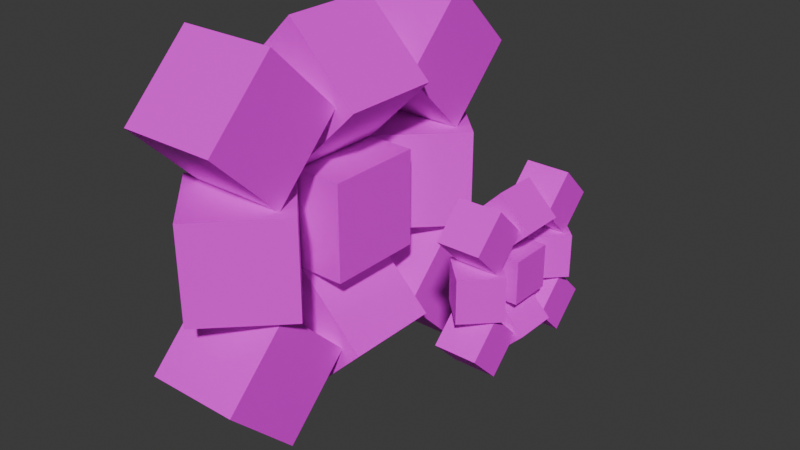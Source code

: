 # Source: Cubes.blend  (saved by Blender 4.1.23; exported with 4.5.12 LTS)
import bpy
from mathutils import Matrix  # noqa: F401  (used for matrix-valued properties, if any)

bpy.ops.wm.read_factory_settings(use_empty=True)
scene = bpy.context.scene
scene.name = 'Scene'

# ---- collections
col_foreground = bpy.data.collections.new('Foreground'); scene.collection.children.link(col_foreground)
col_background = bpy.data.collections.new('Background'); scene.collection.children.link(col_background)

# ---- images (referenced by path relative to the original .blend; pixels are not part of the script)
import os
ASSET_DIR = os.environ.get("B2B_ASSET_DIR", "")  # directory of the original .blend (textures are referenced by path, not embedded)
HERE = os.path.dirname(os.path.abspath(__file__))  # packed textures are extracted next to this script under _unpacked/

def load_image(name, relpath, width, height, colorspace="sRGB"):
    """Load a texture the original file referenced (path relative to the .blend, or extracted next to this script)."""
    p = next((c for c in (os.path.join(HERE, relpath), os.path.join(ASSET_DIR, relpath)) if relpath and os.path.exists(c)), "")
    if p:
        img = bpy.data.images.load(p, check_existing=True)
        img.name = name
    else:  # same state as the original file: an image datablock whose file is absent (Cycles renders it pink)
        img = bpy.data.images.new(name, width, height)
        img.source = "FILE"
        img.filepath = "//" + (relpath or name)
    img.colorspace_settings.name = colorspace
    return img
img_untitled_004 = load_image('Untitled.004', '', 384, 256, 'sRGB')

# ---- materials (node trees are filled in below, after node groups)
mat_material = bpy.data.materials.new('Material')
mat_material.alpha_threshold = 0.0
mat_material.use_transparent_shadow = False
mat_material.roughness = 0.5
mat_material.line_color = (0.0, 0.0, 0.0, 1.0)

# ---- material node trees
mat_material.use_nodes = True; mat_material.node_tree.nodes.clear()
_N = mat_material.node_tree.nodes; _L = mat_material.node_tree.links
n0 = _N.new('ShaderNodeOutputMaterial'); n0.name = 'Material Output'; n0.location = (300, 300)
n1 = _N.new('ShaderNodeBsdfPrincipled'); n1.name = 'Principled BSDF'; n1.location = (10, 300)
n1.inputs[3].default_value = 1.45
n2 = _N.new('ShaderNodeTexImage'); n2.name = 'Image Texture'; n2.location = (-280, 280)
n2.image = img_untitled_004
_L.new(n1.outputs[0], n0.inputs[0])
_L.new(n2.outputs[0], n1.inputs[0])
n0.is_active_output = True

# ---- world
world_world = bpy.data.worlds.new('World'); scene.world = world_world
world_world.use_nodes = True; world_world.node_tree.nodes.clear()
_N = world_world.node_tree.nodes; _L = world_world.node_tree.links
n0 = _N.new('ShaderNodeOutputWorld'); n0.name = 'World Output'; n0.location = (300, 300)
n1 = _N.new('ShaderNodeBackground'); n1.name = 'Background'; n1.location = (10, 300)
n1.inputs[0].default_value = (0.05088, 0.05088, 0.05088, 1.0)
_L.new(n1.outputs[0], n0.inputs[0])
n0.is_active_output = True
world_world.color = (0.05088, 0.05088, 0.05088)
world_world.use_sun_shadow = False
world_world.sun_shadow_jitter_overblur = 0.0

# ---- meshes
me_cube = bpy.data.meshes.new('Cube')
me_cube.from_pydata([(1.0, 1.0, 1.0), (1.0, 1.0, -1.0), (1.0, -1.0, 1.0), (1.0, -1.0, -1.0), (-1.0, 1.0, 1.0), (-1.0, 1.0, -1.0), (-1.0, -1.0, 1.0), (-1.0, -1.0, -1.0)], [], [(0, 4, 6, 2), (3, 2, 6, 7), (7, 6, 4, 5), (5, 1, 3, 7), (1, 0, 2, 3), (5, 4, 0, 1)])
_uv = me_cube.uv_layers.new(name='UVMap')
_uv.uv.foreach_set('vector', [0.0, 0.5, 0.3352, 0.5, 0.3352, 1.0, 0.0, 1.0, 0.3347, -0.002488, 0.335, 0.5021, 0.001659, 0.5021, 0.0014, -0.002488, 1.0, 0.502, 1.001, 1.0, 0.668, 1.0, 0.6667, 0.502, 1.0, 0.5, 0.668, 0.502, 0.668, 0.001953, 1.0, 0.0, 0.667, 0.0004883, 0.6683, 0.5015, 0.335, 0.5015, 0.3337, 0.0004883, 0.6676, 0.4995, 0.6676, 1.0, 0.3343, 1.0, 0.3343, 0.4995])
me_cube.materials.append(mat_material)
me_cube.use_mirror_vertex_groups = False
me_cube.update()
me_cube_009 = bpy.data.meshes.new('Cube.009')
me_cube_009.from_pydata([(1.0, 1.0, 1.0), (1.0, 1.0, -1.0), (1.0, -1.0, 1.0), (1.0, -1.0, -1.0), (-1.0, 1.0, 1.0), (-1.0, 1.0, -1.0), (-1.0, -1.0, 1.0), (-1.0, -1.0, -1.0)], [], [(0, 4, 6, 2), (3, 2, 6, 7), (7, 6, 4, 5), (5, 1, 3, 7), (1, 0, 2, 3), (5, 4, 0, 1)])
_uv = me_cube_009.uv_layers.new(name='UVMap')
_uv.uv.foreach_set('vector', [0.0, 0.5, 0.3352, 0.5, 0.3352, 1.0, 0.0, 1.0, 0.3347, -0.002488, 0.335, 0.5021, 0.001659, 0.5021, 0.0014, -0.002488, 1.0, 0.502, 1.001, 1.0, 0.668, 1.0, 0.6667, 0.502, 1.0, 0.5, 0.668, 0.502, 0.668, 0.001953, 1.0, 0.0, 0.667, 0.0004883, 0.6683, 0.5015, 0.335, 0.5015, 0.3337, 0.0004883, 0.6676, 0.4995, 0.6676, 1.0, 0.3343, 1.0, 0.3343, 0.4995])
me_cube_009.materials.append(mat_material)
me_cube_009.use_mirror_vertex_groups = False
me_cube_009.update()
me_cube_010 = bpy.data.meshes.new('Cube.010')
me_cube_010.from_pydata([(1.0, 1.0, 1.0), (1.0, 1.0, -1.0), (1.0, -1.0, 1.0), (1.0, -1.0, -1.0), (-1.0, 1.0, 1.0), (-1.0, 1.0, -1.0), (-1.0, -1.0, 1.0), (-1.0, -1.0, -1.0)], [], [(0, 4, 6, 2), (3, 2, 6, 7), (7, 6, 4, 5), (5, 1, 3, 7), (1, 0, 2, 3), (5, 4, 0, 1)])
_uv = me_cube_010.uv_layers.new(name='UVMap')
_uv.uv.foreach_set('vector', [0.0, 0.5, 0.3352, 0.5, 0.3352, 1.0, 0.0, 1.0, 0.3347, -0.002488, 0.335, 0.5021, 0.001659, 0.5021, 0.0014, -0.002488, 1.0, 0.502, 1.001, 1.0, 0.668, 1.0, 0.6667, 0.502, 1.0, 0.5, 0.668, 0.502, 0.668, 0.001953, 1.0, 0.0, 0.667, 0.0004883, 0.6683, 0.5015, 0.335, 0.5015, 0.3337, 0.0004883, 0.6676, 0.4995, 0.6676, 1.0, 0.3343, 1.0, 0.3343, 0.4995])
me_cube_010.materials.append(mat_material)
me_cube_010.use_mirror_vertex_groups = False
me_cube_010.update()
me_cube_011 = bpy.data.meshes.new('Cube.011')
me_cube_011.from_pydata([(1.0, 1.0, 1.0), (1.0, 1.0, -1.0), (1.0, -1.0, 1.0), (1.0, -1.0, -1.0), (-1.0, 1.0, 1.0), (-1.0, 1.0, -1.0), (-1.0, -1.0, 1.0), (-1.0, -1.0, -1.0)], [], [(0, 4, 6, 2), (3, 2, 6, 7), (7, 6, 4, 5), (5, 1, 3, 7), (1, 0, 2, 3), (5, 4, 0, 1)])
_uv = me_cube_011.uv_layers.new(name='UVMap')
_uv.uv.foreach_set('vector', [0.0, 0.5, 0.3352, 0.5, 0.3352, 1.0, 0.0, 1.0, 0.3347, -0.002488, 0.335, 0.5021, 0.001659, 0.5021, 0.0014, -0.002488, 1.0, 0.502, 1.001, 1.0, 0.668, 1.0, 0.6667, 0.502, 1.0, 0.5, 0.668, 0.502, 0.668, 0.001953, 1.0, 0.0, 0.667, 0.0004883, 0.6683, 0.5015, 0.335, 0.5015, 0.3337, 0.0004883, 0.6676, 0.4995, 0.6676, 1.0, 0.3343, 1.0, 0.3343, 0.4995])
me_cube_011.materials.append(mat_material)
me_cube_011.use_mirror_vertex_groups = False
me_cube_011.update()
me_cube_012 = bpy.data.meshes.new('Cube.012')
me_cube_012.from_pydata([(1.0, 1.0, 1.0), (1.0, 1.0, -1.0), (1.0, -1.0, 1.0), (1.0, -1.0, -1.0), (-1.0, 1.0, 1.0), (-1.0, 1.0, -1.0), (-1.0, -1.0, 1.0), (-1.0, -1.0, -1.0)], [], [(0, 4, 6, 2), (3, 2, 6, 7), (7, 6, 4, 5), (5, 1, 3, 7), (1, 0, 2, 3), (5, 4, 0, 1)])
_uv = me_cube_012.uv_layers.new(name='UVMap')
_uv.uv.foreach_set('vector', [0.0, 0.5, 0.3352, 0.5, 0.3352, 1.0, 0.0, 1.0, 0.3347, -0.002488, 0.335, 0.5021, 0.001659, 0.5021, 0.0014, -0.002488, 1.0, 0.502, 1.001, 1.0, 0.668, 1.0, 0.6667, 0.502, 1.0, 0.5, 0.668, 0.502, 0.668, 0.001953, 1.0, 0.0, 0.667, 0.0004883, 0.6683, 0.5015, 0.335, 0.5015, 0.3337, 0.0004883, 0.6676, 0.4995, 0.6676, 1.0, 0.3343, 1.0, 0.3343, 0.4995])
me_cube_012.materials.append(mat_material)
me_cube_012.use_mirror_vertex_groups = False
me_cube_012.update()
me_cube_013 = bpy.data.meshes.new('Cube.013')
me_cube_013.from_pydata([(1.0, 1.0, 1.0), (1.0, 1.0, -1.0), (1.0, -1.0, 1.0), (1.0, -1.0, -1.0), (-1.0, 1.0, 1.0), (-1.0, 1.0, -1.0), (-1.0, -1.0, 1.0), (-1.0, -1.0, -1.0)], [], [(0, 4, 6, 2), (3, 2, 6, 7), (7, 6, 4, 5), (5, 1, 3, 7), (1, 0, 2, 3), (5, 4, 0, 1)])
_uv = me_cube_013.uv_layers.new(name='UVMap')
_uv.uv.foreach_set('vector', [0.0, 0.5, 0.3352, 0.5, 0.3352, 1.0, 0.0, 1.0, 0.3347, -0.002488, 0.335, 0.5021, 0.001659, 0.5021, 0.0014, -0.002488, 1.0, 0.502, 1.001, 1.0, 0.668, 1.0, 0.6667, 0.502, 1.0, 0.5, 0.668, 0.502, 0.668, 0.001953, 1.0, 0.0, 0.667, 0.0004883, 0.6683, 0.5015, 0.335, 0.5015, 0.3337, 0.0004883, 0.6676, 0.4995, 0.6676, 1.0, 0.3343, 1.0, 0.3343, 0.4995])
me_cube_013.materials.append(mat_material)
me_cube_013.use_mirror_vertex_groups = False
me_cube_013.update()
me_cube_014 = bpy.data.meshes.new('Cube.014')
me_cube_014.from_pydata([(1.0, 1.0, 1.0), (1.0, 1.0, -1.0), (1.0, -1.0, 1.0), (1.0, -1.0, -1.0), (-1.0, 1.0, 1.0), (-1.0, 1.0, -1.0), (-1.0, -1.0, 1.0), (-1.0, -1.0, -1.0)], [], [(0, 4, 6, 2), (3, 2, 6, 7), (7, 6, 4, 5), (5, 1, 3, 7), (1, 0, 2, 3), (5, 4, 0, 1)])
_uv = me_cube_014.uv_layers.new(name='UVMap')
_uv.uv.foreach_set('vector', [0.0, 0.5, 0.3352, 0.5, 0.3352, 1.0, 0.0, 1.0, 0.3347, -0.002488, 0.335, 0.5021, 0.001659, 0.5021, 0.0014, -0.002488, 1.0, 0.502, 1.001, 1.0, 0.668, 1.0, 0.6667, 0.502, 1.0, 0.5, 0.668, 0.502, 0.668, 0.001953, 1.0, 0.0, 0.667, 0.0004883, 0.6683, 0.5015, 0.335, 0.5015, 0.3337, 0.0004883, 0.6676, 0.4995, 0.6676, 1.0, 0.3343, 1.0, 0.3343, 0.4995])
me_cube_014.materials.append(mat_material)
me_cube_014.use_mirror_vertex_groups = False
me_cube_014.update()
me_cube_015 = bpy.data.meshes.new('Cube.015')
me_cube_015.from_pydata([(1.0, 1.0, 1.0), (1.0, 1.0, -1.0), (1.0, -1.0, 1.0), (1.0, -1.0, -1.0), (-1.0, 1.0, 1.0), (-1.0, 1.0, -1.0), (-1.0, -1.0, 1.0), (-1.0, -1.0, -1.0)], [], [(0, 4, 6, 2), (3, 2, 6, 7), (7, 6, 4, 5), (5, 1, 3, 7), (1, 0, 2, 3), (5, 4, 0, 1)])
_uv = me_cube_015.uv_layers.new(name='UVMap')
_uv.uv.foreach_set('vector', [0.0, 0.5, 0.3352, 0.5, 0.3352, 1.0, 0.0, 1.0, 0.3347, -0.002488, 0.335, 0.5021, 0.001659, 0.5021, 0.0014, -0.002488, 1.0, 0.502, 1.001, 1.0, 0.668, 1.0, 0.6667, 0.502, 1.0, 0.5, 0.668, 0.502, 0.668, 0.001953, 1.0, 0.0, 0.667, 0.0004883, 0.6683, 0.5015, 0.335, 0.5015, 0.3337, 0.0004883, 0.6676, 0.4995, 0.6676, 1.0, 0.3343, 1.0, 0.3343, 0.4995])
me_cube_015.materials.append(mat_material)
me_cube_015.use_mirror_vertex_groups = False
me_cube_015.update()
me_cube_016 = bpy.data.meshes.new('Cube.016')
me_cube_016.from_pydata([(1.0, 1.0, 1.0), (1.0, 1.0, -1.0), (1.0, -1.0, 1.0), (1.0, -1.0, -1.0), (-1.0, 1.0, 1.0), (-1.0, 1.0, -1.0), (-1.0, -1.0, 1.0), (-1.0, -1.0, -1.0)], [], [(0, 4, 6, 2), (3, 2, 6, 7), (7, 6, 4, 5), (5, 1, 3, 7), (1, 0, 2, 3), (5, 4, 0, 1)])
_uv = me_cube_016.uv_layers.new(name='UVMap')
_uv.uv.foreach_set('vector', [0.0, 0.5, 0.3352, 0.5, 0.3352, 1.0, 0.0, 1.0, 0.3347, -0.002488, 0.335, 0.5021, 0.001659, 0.5021, 0.0014, -0.002488, 1.0, 0.502, 1.001, 1.0, 0.668, 1.0, 0.6667, 0.502, 1.0, 0.5, 0.668, 0.502, 0.668, 0.001953, 1.0, 0.0, 0.667, 0.0004883, 0.6683, 0.5015, 0.335, 0.5015, 0.3337, 0.0004883, 0.6676, 0.4995, 0.6676, 1.0, 0.3343, 1.0, 0.3343, 0.4995])
me_cube_016.materials.append(mat_material)
me_cube_016.use_mirror_vertex_groups = False
me_cube_016.update()
me_cube_018 = bpy.data.meshes.new('Cube.018')
me_cube_018.from_pydata([(1.0, 1.0, 1.0), (1.0, 1.0, -1.0), (1.0, -1.0, 1.0), (1.0, -1.0, -1.0), (-1.0, 1.0, 1.0), (-1.0, 1.0, -1.0), (-1.0, -1.0, 1.0), (-1.0, -1.0, -1.0)], [], [(0, 4, 6, 2), (3, 2, 6, 7), (7, 6, 4, 5), (5, 1, 3, 7), (1, 0, 2, 3), (5, 4, 0, 1)])
_uv = me_cube_018.uv_layers.new(name='UVMap')
_uv.uv.foreach_set('vector', [0.0, 0.5, 0.3352, 0.5, 0.3352, 1.0, 0.0, 1.0, 0.3347, -0.002488, 0.335, 0.5021, 0.001659, 0.5021, 0.0014, -0.002488, 1.0, 0.502, 1.001, 1.0, 0.668, 1.0, 0.6667, 0.502, 1.0, 0.5, 0.668, 0.502, 0.668, 0.001953, 1.0, 0.0, 0.667, 0.0004883, 0.6683, 0.5015, 0.335, 0.5015, 0.3337, 0.0004883, 0.6676, 0.4995, 0.6676, 1.0, 0.3343, 1.0, 0.3343, 0.4995])
me_cube_018.materials.append(mat_material)
me_cube_018.use_mirror_vertex_groups = False
me_cube_018.update()
me_cube_019 = bpy.data.meshes.new('Cube.019')
me_cube_019.from_pydata([(1.0, 1.0, 1.0), (1.0, 1.0, -1.0), (1.0, -1.0, 1.0), (1.0, -1.0, -1.0), (-1.0, 1.0, 1.0), (-1.0, 1.0, -1.0), (-1.0, -1.0, 1.0), (-1.0, -1.0, -1.0)], [], [(0, 4, 6, 2), (3, 2, 6, 7), (7, 6, 4, 5), (5, 1, 3, 7), (1, 0, 2, 3), (5, 4, 0, 1)])
_uv = me_cube_019.uv_layers.new(name='UVMap')
_uv.uv.foreach_set('vector', [0.0, 0.5, 0.3352, 0.5, 0.3352, 1.0, 0.0, 1.0, 0.3347, -0.002488, 0.335, 0.5021, 0.001659, 0.5021, 0.0014, -0.002488, 1.0, 0.502, 1.001, 1.0, 0.668, 1.0, 0.6667, 0.502, 1.0, 0.5, 0.668, 0.502, 0.668, 0.001953, 1.0, 0.0, 0.667, 0.0004883, 0.6683, 0.5015, 0.335, 0.5015, 0.3337, 0.0004883, 0.6676, 0.4995, 0.6676, 1.0, 0.3343, 1.0, 0.3343, 0.4995])
me_cube_019.materials.append(mat_material)
me_cube_019.use_mirror_vertex_groups = False
me_cube_019.update()
me_cube_020 = bpy.data.meshes.new('Cube.020')
me_cube_020.from_pydata([(1.0, 1.0, 1.0), (1.0, 1.0, -1.0), (1.0, -1.0, 1.0), (1.0, -1.0, -1.0), (-1.0, 1.0, 1.0), (-1.0, 1.0, -1.0), (-1.0, -1.0, 1.0), (-1.0, -1.0, -1.0)], [], [(0, 4, 6, 2), (3, 2, 6, 7), (7, 6, 4, 5), (5, 1, 3, 7), (1, 0, 2, 3), (5, 4, 0, 1)])
_uv = me_cube_020.uv_layers.new(name='UVMap')
_uv.uv.foreach_set('vector', [0.0, 0.5, 0.3352, 0.5, 0.3352, 1.0, 0.0, 1.0, 0.3347, -0.002488, 0.335, 0.5021, 0.001659, 0.5021, 0.0014, -0.002488, 1.0, 0.502, 1.001, 1.0, 0.668, 1.0, 0.6667, 0.502, 1.0, 0.5, 0.668, 0.502, 0.668, 0.001953, 1.0, 0.0, 0.667, 0.0004883, 0.6683, 0.5015, 0.335, 0.5015, 0.3337, 0.0004883, 0.6676, 0.4995, 0.6676, 1.0, 0.3343, 1.0, 0.3343, 0.4995])
me_cube_020.materials.append(mat_material)
me_cube_020.use_mirror_vertex_groups = False
me_cube_020.update()
me_cube_021 = bpy.data.meshes.new('Cube.021')
me_cube_021.from_pydata([(1.0, 1.0, 1.0), (1.0, 1.0, -1.0), (1.0, -1.0, 1.0), (1.0, -1.0, -1.0), (-1.0, 1.0, 1.0), (-1.0, 1.0, -1.0), (-1.0, -1.0, 1.0), (-1.0, -1.0, -1.0)], [], [(0, 4, 6, 2), (3, 2, 6, 7), (7, 6, 4, 5), (5, 1, 3, 7), (1, 0, 2, 3), (5, 4, 0, 1)])
_uv = me_cube_021.uv_layers.new(name='UVMap')
_uv.uv.foreach_set('vector', [0.0, 0.5, 0.3352, 0.5, 0.3352, 1.0, 0.0, 1.0, 0.3347, -0.002488, 0.335, 0.5021, 0.001659, 0.5021, 0.0014, -0.002488, 1.0, 0.502, 1.001, 1.0, 0.668, 1.0, 0.6667, 0.502, 1.0, 0.5, 0.668, 0.502, 0.668, 0.001953, 1.0, 0.0, 0.667, 0.0004883, 0.6683, 0.5015, 0.335, 0.5015, 0.3337, 0.0004883, 0.6676, 0.4995, 0.6676, 1.0, 0.3343, 1.0, 0.3343, 0.4995])
me_cube_021.materials.append(mat_material)
me_cube_021.use_mirror_vertex_groups = False
me_cube_021.update()
me_cube_022 = bpy.data.meshes.new('Cube.022')
me_cube_022.from_pydata([(1.0, 1.0, 1.0), (1.0, 1.0, -1.0), (1.0, -1.0, 1.0), (1.0, -1.0, -1.0), (-1.0, 1.0, 1.0), (-1.0, 1.0, -1.0), (-1.0, -1.0, 1.0), (-1.0, -1.0, -1.0)], [], [(0, 4, 6, 2), (3, 2, 6, 7), (7, 6, 4, 5), (5, 1, 3, 7), (1, 0, 2, 3), (5, 4, 0, 1)])
_uv = me_cube_022.uv_layers.new(name='UVMap')
_uv.uv.foreach_set('vector', [0.0, 0.5, 0.3352, 0.5, 0.3352, 1.0, 0.0, 1.0, 0.3347, -0.002488, 0.335, 0.5021, 0.001659, 0.5021, 0.0014, -0.002488, 1.0, 0.502, 1.001, 1.0, 0.668, 1.0, 0.6667, 0.502, 1.0, 0.5, 0.668, 0.502, 0.668, 0.001953, 1.0, 0.0, 0.667, 0.0004883, 0.6683, 0.5015, 0.335, 0.5015, 0.3337, 0.0004883, 0.6676, 0.4995, 0.6676, 1.0, 0.3343, 1.0, 0.3343, 0.4995])
me_cube_022.materials.append(mat_material)
me_cube_022.use_mirror_vertex_groups = False
me_cube_022.update()
me_cube_023 = bpy.data.meshes.new('Cube.023')
me_cube_023.from_pydata([(1.0, 1.0, 1.0), (1.0, 1.0, -1.0), (1.0, -1.0, 1.0), (1.0, -1.0, -1.0), (-1.0, 1.0, 1.0), (-1.0, 1.0, -1.0), (-1.0, -1.0, 1.0), (-1.0, -1.0, -1.0)], [], [(0, 4, 6, 2), (3, 2, 6, 7), (7, 6, 4, 5), (5, 1, 3, 7), (1, 0, 2, 3), (5, 4, 0, 1)])
_uv = me_cube_023.uv_layers.new(name='UVMap')
_uv.uv.foreach_set('vector', [0.0, 0.5, 0.3352, 0.5, 0.3352, 1.0, 0.0, 1.0, 0.3347, -0.002488, 0.335, 0.5021, 0.001659, 0.5021, 0.0014, -0.002488, 1.0, 0.502, 1.001, 1.0, 0.668, 1.0, 0.6667, 0.502, 1.0, 0.5, 0.668, 0.502, 0.668, 0.001953, 1.0, 0.0, 0.667, 0.0004883, 0.6683, 0.5015, 0.335, 0.5015, 0.3337, 0.0004883, 0.6676, 0.4995, 0.6676, 1.0, 0.3343, 1.0, 0.3343, 0.4995])
me_cube_023.materials.append(mat_material)
me_cube_023.use_mirror_vertex_groups = False
me_cube_023.update()
me_cube_024 = bpy.data.meshes.new('Cube.024')
me_cube_024.from_pydata([(1.0, 1.0, 1.0), (1.0, 1.0, -1.0), (1.0, -1.0, 1.0), (1.0, -1.0, -1.0), (-1.0, 1.0, 1.0), (-1.0, 1.0, -1.0), (-1.0, -1.0, 1.0), (-1.0, -1.0, -1.0)], [], [(0, 4, 6, 2), (3, 2, 6, 7), (7, 6, 4, 5), (5, 1, 3, 7), (1, 0, 2, 3), (5, 4, 0, 1)])
_uv = me_cube_024.uv_layers.new(name='UVMap')
_uv.uv.foreach_set('vector', [0.0, 0.5, 0.3352, 0.5, 0.3352, 1.0, 0.0, 1.0, 0.3347, -0.002488, 0.335, 0.5021, 0.001659, 0.5021, 0.0014, -0.002488, 1.0, 0.502, 1.001, 1.0, 0.668, 1.0, 0.6667, 0.502, 1.0, 0.5, 0.668, 0.502, 0.668, 0.001953, 1.0, 0.0, 0.667, 0.0004883, 0.6683, 0.5015, 0.335, 0.5015, 0.3337, 0.0004883, 0.6676, 0.4995, 0.6676, 1.0, 0.3343, 1.0, 0.3343, 0.4995])
me_cube_024.materials.append(mat_material)
me_cube_024.use_mirror_vertex_groups = False
me_cube_024.update()
me_cube_025 = bpy.data.meshes.new('Cube.025')
me_cube_025.from_pydata([(1.0, 1.0, 1.0), (1.0, 1.0, -1.0), (1.0, -1.0, 1.0), (1.0, -1.0, -1.0), (-1.0, 1.0, 1.0), (-1.0, 1.0, -1.0), (-1.0, -1.0, 1.0), (-1.0, -1.0, -1.0)], [], [(0, 4, 6, 2), (3, 2, 6, 7), (7, 6, 4, 5), (5, 1, 3, 7), (1, 0, 2, 3), (5, 4, 0, 1)])
_uv = me_cube_025.uv_layers.new(name='UVMap')
_uv.uv.foreach_set('vector', [0.0, 0.5, 0.3352, 0.5, 0.3352, 1.0, 0.0, 1.0, 0.3347, -0.002488, 0.335, 0.5021, 0.001659, 0.5021, 0.0014, -0.002488, 1.0, 0.502, 1.001, 1.0, 0.668, 1.0, 0.6667, 0.502, 1.0, 0.5, 0.668, 0.502, 0.668, 0.001953, 1.0, 0.0, 0.667, 0.0004883, 0.6683, 0.5015, 0.335, 0.5015, 0.3337, 0.0004883, 0.6676, 0.4995, 0.6676, 1.0, 0.3343, 1.0, 0.3343, 0.4995])
me_cube_025.materials.append(mat_material)
me_cube_025.use_mirror_vertex_groups = False
me_cube_025.update()
me_cube_026 = bpy.data.meshes.new('Cube.026')
me_cube_026.from_pydata([(1.0, 1.0, 1.0), (1.0, 1.0, -1.0), (1.0, -1.0, 1.0), (1.0, -1.0, -1.0), (-1.0, 1.0, 1.0), (-1.0, 1.0, -1.0), (-1.0, -1.0, 1.0), (-1.0, -1.0, -1.0)], [], [(0, 4, 6, 2), (3, 2, 6, 7), (7, 6, 4, 5), (5, 1, 3, 7), (1, 0, 2, 3), (5, 4, 0, 1)])
_uv = me_cube_026.uv_layers.new(name='UVMap')
_uv.uv.foreach_set('vector', [0.0, 0.5, 0.3352, 0.5, 0.3352, 1.0, 0.0, 1.0, 0.3347, -0.002488, 0.335, 0.5021, 0.001659, 0.5021, 0.0014, -0.002488, 1.0, 0.502, 1.001, 1.0, 0.668, 1.0, 0.6667, 0.502, 1.0, 0.5, 0.668, 0.502, 0.668, 0.001953, 1.0, 0.0, 0.667, 0.0004883, 0.6683, 0.5015, 0.335, 0.5015, 0.3337, 0.0004883, 0.6676, 0.4995, 0.6676, 1.0, 0.3343, 1.0, 0.3343, 0.4995])
me_cube_026.materials.append(mat_material)
me_cube_026.use_mirror_vertex_groups = False
me_cube_026.update()

# ---- objects
ob_cube = bpy.data.objects.new('Cube', me_cube)
ob_cube_001 = bpy.data.objects.new('Cube.001', me_cube_009)
ob_cube_002 = bpy.data.objects.new('Cube.002', me_cube_010)
ob_cube_003 = bpy.data.objects.new('Cube.003', me_cube_011)
ob_cube_004 = bpy.data.objects.new('Cube.004', me_cube_012)
ob_cube_005 = bpy.data.objects.new('Cube.005', me_cube_013)
ob_cube_006 = bpy.data.objects.new('Cube.006', me_cube_014)
ob_cube_007 = bpy.data.objects.new('Cube.007', me_cube_015)
ob_cube_008 = bpy.data.objects.new('Cube.008', me_cube_016)
ob_cube_009 = bpy.data.objects.new('Cube.009', me_cube_018)
ob_cube_010 = bpy.data.objects.new('Cube.010', me_cube_019)
ob_cube_011 = bpy.data.objects.new('Cube.011', me_cube_020)
ob_cube_012 = bpy.data.objects.new('Cube.012', me_cube_021)
ob_cube_013 = bpy.data.objects.new('Cube.013', me_cube_022)
ob_cube_014 = bpy.data.objects.new('Cube.014', me_cube_023)
ob_cube_015 = bpy.data.objects.new('Cube.015', me_cube_024)
ob_cube_016 = bpy.data.objects.new('Cube.016', me_cube_025)
ob_cube_017 = bpy.data.objects.new('Cube.017', me_cube_026)

# ---- transforms, parenting, visibility, modifiers, constraints
ob_cube.location = (0.0, 0.0, 0.0)
ob_cube.scale = (0.25, 0.25, 0.25)
ob_cube.lock_rotations_4d = False
ob_cube.empty_display_type = 'ARROWS'
ob_cube.lineart.crease_threshold = 0.0
ob_cube_001.location = (0.0, 0.6, 0.0)
ob_cube_001.rotation_euler = (0.0, -0.0, -0.7854)
ob_cube_001.scale = (0.25, 0.25, 0.25)
ob_cube_001.lock_rotations_4d = False
ob_cube_001.empty_display_type = 'ARROWS'
ob_cube_001.lineart.crease_threshold = 0.0
ob_cube_002.location = (0.0, -0.6, 0.0)
ob_cube_002.rotation_euler = (0.0, -0.0, 0.7854)
ob_cube_002.scale = (0.25, 0.25, 0.25)
ob_cube_002.lock_rotations_4d = False
ob_cube_002.empty_display_type = 'ARROWS'
ob_cube_002.lineart.crease_threshold = 0.0
ob_cube_003.location = (0.0, 0.0, 0.6)
ob_cube_003.rotation_euler = (0.0, 0.7854, 0.0)
ob_cube_003.scale = (0.25, 0.25, 0.25)
ob_cube_003.lock_rotations_4d = False
ob_cube_003.empty_display_type = 'ARROWS'
ob_cube_003.lineart.crease_threshold = 0.0
ob_cube_004.location = (0.0, 0.6, 0.6)
ob_cube_004.rotation_euler = (-0.7854, -0.0, 0.0)
ob_cube_004.scale = (0.25, 0.25, 0.25)
ob_cube_004.lock_rotations_4d = False
ob_cube_004.empty_display_type = 'ARROWS'
ob_cube_004.lineart.crease_threshold = 0.0
ob_cube_005.location = (0.0, -0.6, 0.6)
ob_cube_005.rotation_euler = (0.7854, -0.0, 0.0)
ob_cube_005.scale = (0.25, 0.25, 0.25)
ob_cube_005.lock_rotations_4d = False
ob_cube_005.empty_display_type = 'ARROWS'
ob_cube_005.lineart.crease_threshold = 0.0
ob_cube_006.location = (0.0, 0.0, -0.6)
ob_cube_006.rotation_euler = (0.0, -0.7854, 0.0)
ob_cube_006.scale = (0.25, 0.25, 0.25)
ob_cube_006.lock_rotations_4d = False
ob_cube_006.empty_display_type = 'ARROWS'
ob_cube_006.lineart.crease_threshold = 0.0
ob_cube_007.location = (0.0, 0.6, -0.6)
ob_cube_007.rotation_euler = (3.927, -0.0, 0.0)
ob_cube_007.scale = (0.25, 0.25, 0.25)
ob_cube_007.lock_rotations_4d = False
ob_cube_007.empty_display_type = 'ARROWS'
ob_cube_007.lineart.crease_threshold = 0.0
ob_cube_008.location = (0.0, -0.6, -0.6)
ob_cube_008.rotation_euler = (2.356, -0.0, 0.0)
ob_cube_008.scale = (0.25, 0.25, 0.25)
ob_cube_008.lock_rotations_4d = False
ob_cube_008.empty_display_type = 'ARROWS'
ob_cube_008.lineart.crease_threshold = 0.0
ob_cube_009.location = (-2.5, 0.0, 0.0)
ob_cube_009.rotation_euler = (0.0, -0.0, 3.142)
ob_cube_009.scale = (0.625, 0.625, 0.625)
ob_cube_009.lock_rotations_4d = False
ob_cube_009.empty_display_type = 'ARROWS'
ob_cube_009.lineart.crease_threshold = 0.0
ob_cube_010.location = (-2.5, -1.5, 0.0)
ob_cube_010.rotation_euler = (0.0, -0.0, 2.356)
ob_cube_010.scale = (0.625, 0.625, 0.625)
ob_cube_010.lock_rotations_4d = False
ob_cube_010.empty_display_type = 'ARROWS'
ob_cube_010.lineart.crease_threshold = 0.0
ob_cube_011.location = (-2.5, 1.5, 0.0)
ob_cube_011.rotation_euler = (0.0, -0.0, 3.927)
ob_cube_011.scale = (0.625, 0.625, 0.625)
ob_cube_011.lock_rotations_4d = False
ob_cube_011.empty_display_type = 'ARROWS'
ob_cube_011.lineart.crease_threshold = 0.0
ob_cube_012.location = (-2.5, 0.0, 1.5)
ob_cube_012.rotation_euler = (0.0, 0.7854, 3.142)
ob_cube_012.scale = (0.625, 0.625, 0.625)
ob_cube_012.lock_rotations_4d = False
ob_cube_012.empty_display_type = 'ARROWS'
ob_cube_012.lineart.crease_threshold = 0.0
ob_cube_013.location = (-2.5, -1.5, 1.5)
ob_cube_013.rotation_euler = (-0.7854, -0.0, 3.142)
ob_cube_013.scale = (0.625, 0.625, 0.625)
ob_cube_013.lock_rotations_4d = False
ob_cube_013.empty_display_type = 'ARROWS'
ob_cube_013.lineart.crease_threshold = 0.0
ob_cube_014.location = (-2.5, 1.5, 1.5)
ob_cube_014.rotation_euler = (0.7854, -0.0, 3.142)
ob_cube_014.scale = (0.625, 0.625, 0.625)
ob_cube_014.lock_rotations_4d = False
ob_cube_014.empty_display_type = 'ARROWS'
ob_cube_014.lineart.crease_threshold = 0.0
ob_cube_015.location = (-2.5, 0.0, -1.5)
ob_cube_015.rotation_euler = (0.0, -0.7854, 3.142)
ob_cube_015.scale = (0.625, 0.625, 0.625)
ob_cube_015.lock_rotations_4d = False
ob_cube_015.empty_display_type = 'ARROWS'
ob_cube_015.lineart.crease_threshold = 0.0
ob_cube_016.location = (-2.5, -1.5, -1.5)
ob_cube_016.rotation_euler = (3.927, -0.0, 3.142)
ob_cube_016.scale = (0.625, 0.625, 0.625)
ob_cube_016.lock_rotations_4d = False
ob_cube_016.empty_display_type = 'ARROWS'
ob_cube_016.lineart.crease_threshold = 0.0
ob_cube_017.location = (-2.5, 1.5, -1.5)
ob_cube_017.rotation_euler = (2.356, -0.0, 3.142)
ob_cube_017.scale = (0.625, 0.625, 0.625)
ob_cube_017.lock_rotations_4d = False
ob_cube_017.empty_display_type = 'ARROWS'
ob_cube_017.lineart.crease_threshold = 0.0

# ---- collection membership
col_foreground.objects.link(ob_cube)
col_foreground.objects.link(ob_cube_001)
col_foreground.objects.link(ob_cube_002)
col_foreground.objects.link(ob_cube_003)
col_foreground.objects.link(ob_cube_004)
col_foreground.objects.link(ob_cube_005)
col_foreground.objects.link(ob_cube_006)
col_foreground.objects.link(ob_cube_007)
col_foreground.objects.link(ob_cube_008)
col_background.objects.link(ob_cube_009)
col_background.objects.link(ob_cube_010)
col_background.objects.link(ob_cube_011)
col_background.objects.link(ob_cube_012)
col_background.objects.link(ob_cube_013)
col_background.objects.link(ob_cube_014)
col_background.objects.link(ob_cube_015)
col_background.objects.link(ob_cube_016)
col_background.objects.link(ob_cube_017)

# ---- scene / render settings (as saved in the file)
scene.frame_start = 1; scene.frame_end = 250; scene.frame_set(1)
scene.render.engine = 'BLENDER_EEVEE_NEXT'
scene.cycles.sampling_pattern = 'TABULATED_SOBOL'
scene.eevee.ray_tracing_options.trace_max_roughness = 0.0
bpy.context.view_layer.update()

# ---- added for rendering (the .blend has no active camera and no usable light): camera, sun
cam_auto = bpy.data.cameras.new('AutoCamera')
cam_auto.lens = 50.0
cam_auto.sensor_width = 36.0
cam_auto.clip_end = 1000.0
ob_auto_camera = bpy.data.objects.new('AutoCamera', cam_auto)
scene.collection.objects.link(ob_auto_camera)
ob_auto_camera.location = (5.61757, -8.55928, 5.70619)
ob_auto_camera.rotation_euler = (1.09748, -7.21219e-08, 0.694738)
scene.camera = ob_auto_camera
light_auto_sun = bpy.data.lights.new('AutoSun', 'SUN')
light_auto_sun.energy = 3.0
light_auto_sun.angle = 0.0523599
ob_auto_sun = bpy.data.objects.new('AutoSun', light_auto_sun)
scene.collection.objects.link(ob_auto_sun)
ob_auto_sun.rotation_euler = (0.872665, 0.174533, 0.523599)
bpy.context.view_layer.update()
